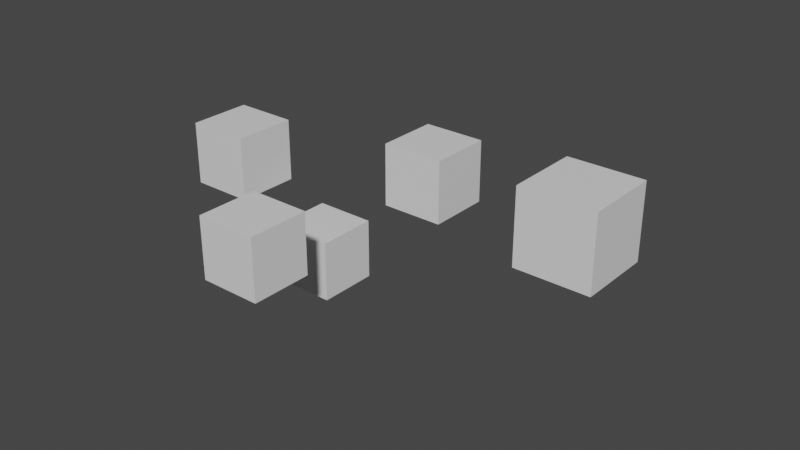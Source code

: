 # Source: Question2.blend  (saved by Blender 4.1.24; exported with 4.5.12 LTS)
import bpy
from mathutils import Matrix  # noqa: F401  (used for matrix-valued properties, if any)

bpy.ops.wm.read_factory_settings(use_empty=True)
scene = bpy.context.scene
scene.name = 'Scene'

# ---- collections
col_collection = bpy.data.collections.new('Collection'); scene.collection.children.link(col_collection)

# ---- materials (node trees are filled in below, after node groups)
mat_material = bpy.data.materials.new('Material')
mat_material.alpha_threshold = 0.0
mat_material.use_transparent_shadow = False
mat_material.roughness = 0.5
mat_material.line_color = (0.0, 0.0, 0.0, 1.0)

# ---- material node trees
mat_material.use_nodes = True; mat_material.node_tree.nodes.clear()
_N = mat_material.node_tree.nodes; _L = mat_material.node_tree.links
n0 = _N.new('ShaderNodeOutputMaterial'); n0.name = 'Material Output'; n0.location = (300, 300)
n1 = _N.new('ShaderNodeBsdfPrincipled'); n1.name = 'Principled BSDF'; n1.location = (10, 300)
n1.distribution = 'GGX'
n1.subsurface_method = 'RANDOM_WALK_SKIN'
n1.inputs[3].default_value = 1.45
n1.inputs[27].default_value = (0.0, 0.0, 0.0, 1.0)
n1.inputs[28].default_value = 1.0
_L.new(n1.outputs[0], n0.inputs[0])
n0.is_active_output = True

# ---- world
world_world = bpy.data.worlds.new('World'); scene.world = world_world
world_world.use_nodes = True; world_world.node_tree.nodes.clear()
_N = world_world.node_tree.nodes; _L = world_world.node_tree.links
n0 = _N.new('ShaderNodeOutputWorld'); n0.name = 'World Output'; n0.location = (300, 300)
n1 = _N.new('ShaderNodeBackground'); n1.name = 'Background'; n1.location = (10, 300)
n1.inputs[0].default_value = (0.05088, 0.05088, 0.05088, 1.0)
_L.new(n1.outputs[0], n0.inputs[0])
n0.is_active_output = True
world_world.color = (0.05088, 0.05088, 0.05088)
world_world.use_sun_shadow = False
world_world.sun_shadow_jitter_overblur = 0.0

# ---- meshes
me_cube = bpy.data.meshes.new('Cube')
me_cube.from_pydata([(2.0, 0.0, 2.0), (2.0, 0.0, 0.0), (2.0, -2.0, 2.0), (2.0, -2.0, 0.0), (0.0, 0.0, 2.0), (0.0, 0.0, 0.0), (0.0, -2.0, 2.0), (0.0, -2.0, 0.0)], [], [(0, 4, 6, 2), (3, 2, 6, 7), (7, 6, 4, 5), (5, 1, 3, 7), (1, 0, 2, 3), (5, 4, 0, 1)])
_uv = me_cube.uv_layers.new(name='UVMap')
_uv.uv.foreach_set('vector', [0.625, 0.5, 0.875, 0.5, 0.875, 0.75, 0.625, 0.75, 0.375, 0.75, 0.625, 0.75, 0.625, 1.0, 0.375, 1.0, 0.375, 0.0, 0.625, 0.0, 0.625, 0.25, 0.375, 0.25, 0.125, 0.5, 0.375, 0.5, 0.375, 0.75, 0.125, 0.75, 0.375, 0.5, 0.625, 0.5, 0.625, 0.75, 0.375, 0.75, 0.375, 0.25, 0.625, 0.25, 0.625, 0.5, 0.375, 0.5])
me_cube.materials.append(mat_material)
me_cube.use_mirror_vertex_groups = False
me_cube.update()
me_cube_001 = bpy.data.meshes.new('Cube.001')
me_cube_001.from_pydata([(2.0, 0.0, 2.0), (2.0, 0.0, 0.0), (2.0, -2.0, 2.0), (2.0, -2.0, 0.0), (0.0, 0.0, 2.0), (0.0, 0.0, 0.0), (0.0, -2.0, 2.0), (0.0, -2.0, 0.0)], [], [(0, 4, 6, 2), (3, 2, 6, 7), (7, 6, 4, 5), (5, 1, 3, 7), (1, 0, 2, 3), (5, 4, 0, 1)])
_uv = me_cube_001.uv_layers.new(name='UVMap')
_uv.uv.foreach_set('vector', [0.625, 0.5, 0.875, 0.5, 0.875, 0.75, 0.625, 0.75, 0.375, 0.75, 0.625, 0.75, 0.625, 1.0, 0.375, 1.0, 0.375, 0.0, 0.625, 0.0, 0.625, 0.25, 0.375, 0.25, 0.125, 0.5, 0.375, 0.5, 0.375, 0.75, 0.125, 0.75, 0.375, 0.5, 0.625, 0.5, 0.625, 0.75, 0.375, 0.75, 0.375, 0.25, 0.625, 0.25, 0.625, 0.5, 0.375, 0.5])
me_cube_001.materials.append(mat_material)
me_cube_001.use_mirror_vertex_groups = False
me_cube_001.update()
me_cube_002 = bpy.data.meshes.new('Cube.002')
me_cube_002.from_pydata([(2.0, 0.0, 2.0), (2.0, 0.0, 0.0), (2.0, -2.0, 2.0), (2.0, -2.0, 0.0), (0.0, 0.0, 2.0), (0.0, 0.0, 0.0), (0.0, -2.0, 2.0), (0.0, -2.0, 0.0)], [], [(0, 4, 6, 2), (3, 2, 6, 7), (7, 6, 4, 5), (5, 1, 3, 7), (1, 0, 2, 3), (5, 4, 0, 1)])
_uv = me_cube_002.uv_layers.new(name='UVMap')
_uv.uv.foreach_set('vector', [0.625, 0.5, 0.875, 0.5, 0.875, 0.75, 0.625, 0.75, 0.375, 0.75, 0.625, 0.75, 0.625, 1.0, 0.375, 1.0, 0.375, 0.0, 0.625, 0.0, 0.625, 0.25, 0.375, 0.25, 0.125, 0.5, 0.375, 0.5, 0.375, 0.75, 0.125, 0.75, 0.375, 0.5, 0.625, 0.5, 0.625, 0.75, 0.375, 0.75, 0.375, 0.25, 0.625, 0.25, 0.625, 0.5, 0.375, 0.5])
me_cube_002.materials.append(mat_material)
me_cube_002.use_mirror_vertex_groups = False
me_cube_002.update()
me_cube_003 = bpy.data.meshes.new('Cube.003')
me_cube_003.from_pydata([(2.0, 0.0, 2.0), (2.0, 0.0, 0.0), (2.0, -2.0, 2.0), (2.0, -2.0, 0.0), (0.0, 0.0, 2.0), (0.0, 0.0, 0.0), (0.0, -2.0, 2.0), (0.0, -2.0, 0.0)], [], [(0, 4, 6, 2), (3, 2, 6, 7), (7, 6, 4, 5), (5, 1, 3, 7), (1, 0, 2, 3), (5, 4, 0, 1)])
_uv = me_cube_003.uv_layers.new(name='UVMap')
_uv.uv.foreach_set('vector', [0.625, 0.5, 0.875, 0.5, 0.875, 0.75, 0.625, 0.75, 0.375, 0.75, 0.625, 0.75, 0.625, 1.0, 0.375, 1.0, 0.375, 0.0, 0.625, 0.0, 0.625, 0.25, 0.375, 0.25, 0.125, 0.5, 0.375, 0.5, 0.375, 0.75, 0.125, 0.75, 0.375, 0.5, 0.625, 0.5, 0.625, 0.75, 0.375, 0.75, 0.375, 0.25, 0.625, 0.25, 0.625, 0.5, 0.375, 0.5])
me_cube_003.materials.append(mat_material)
me_cube_003.use_mirror_vertex_groups = False
me_cube_003.update()
me_cube_004 = bpy.data.meshes.new('Cube.004')
me_cube_004.from_pydata([(2.0, 0.0, 2.0), (2.0, 0.0, 0.0), (2.0, -2.0, 2.0), (2.0, -2.0, 0.0), (0.0, 0.0, 2.0), (0.0, 0.0, 0.0), (0.0, -2.0, 2.0), (0.0, -2.0, 0.0)], [], [(0, 4, 6, 2), (3, 2, 6, 7), (7, 6, 4, 5), (5, 1, 3, 7), (1, 0, 2, 3), (5, 4, 0, 1)])
_uv = me_cube_004.uv_layers.new(name='UVMap')
_uv.uv.foreach_set('vector', [0.625, 0.5, 0.875, 0.5, 0.875, 0.75, 0.625, 0.75, 0.375, 0.75, 0.625, 0.75, 0.625, 1.0, 0.375, 1.0, 0.375, 0.0, 0.625, 0.0, 0.625, 0.25, 0.375, 0.25, 0.125, 0.5, 0.375, 0.5, 0.375, 0.75, 0.125, 0.75, 0.375, 0.5, 0.625, 0.5, 0.625, 0.75, 0.375, 0.75, 0.375, 0.25, 0.625, 0.25, 0.625, 0.5, 0.375, 0.5])
me_cube_004.materials.append(mat_material)
me_cube_004.use_mirror_vertex_groups = False
me_cube_004.update()

# ---- objects
ob_child_2 = bpy.data.objects.new('Child_2', me_cube)
ob_child_1 = bpy.data.objects.new('Child_1', me_cube_001)
ob_child_3 = bpy.data.objects.new('Child_3', me_cube_002)
ob_child_4 = bpy.data.objects.new('Child_4', me_cube_003)
ob_child_5 = bpy.data.objects.new('Child_5', me_cube_004)
ob_product = bpy.data.objects.new('Product', None)
ob_product_center = bpy.data.objects.new('Product_center', None)
ob_product_center_001 = bpy.data.objects.new('Product_center.001', None)
ob_product_center_002 = bpy.data.objects.new('Product_center.002', None)

# ---- transforms, parenting, visibility, modifiers, constraints
ob_child_2.parent = ob_product
ob_child_2.location = (-1.764, -0.3653, 0.1293)
ob_child_2.lock_rotations_4d = False
ob_child_2.empty_display_type = 'ARROWS'
ob_child_2.lineart.crease_threshold = 0.0
ob_child_1.parent = ob_product
ob_child_1.location = (-5.584, 2.882, 0.8145)
ob_child_1.lock_rotations_4d = False
ob_child_1.empty_display_type = 'ARROWS'
ob_child_1.lineart.crease_threshold = 0.0
ob_child_3.parent = ob_product
ob_child_3.location = (-0.02592, 5.317, 0.8412)
ob_child_3.lock_rotations_4d = False
ob_child_3.empty_display_type = 'ARROWS'
ob_child_3.lineart.crease_threshold = 0.0
ob_child_4.parent = ob_product
ob_child_4.location = (7.71, 0.5585, 3.528)
ob_child_4.lock_rotations_4d = False
ob_child_4.empty_display_type = 'ARROWS'
ob_child_4.lineart.crease_threshold = 0.0
ob_child_5.parent = ob_product
ob_child_5.location = (-3.324, 3.979, -2.366)
ob_child_5.lock_rotations_4d = False
ob_child_5.empty_display_type = 'ARROWS'
ob_child_5.lineart.crease_threshold = 0.0
ob_product.location = (0.0, 0.0, 0.0)
ob_product.empty_display_type = 'CUBE'
ob_product_center.location = (-0.5975, 2.474, 0.5894)
ob_product_center_001.location = (-0.5975, 2.474, 0.5894)
ob_product_center_002.location = (-0.5975, 2.474, 0.5894)

# ---- collection membership
col_collection.objects.link(ob_child_2)
col_collection.objects.link(ob_child_1)
col_collection.objects.link(ob_child_3)
col_collection.objects.link(ob_child_4)
col_collection.objects.link(ob_child_5)
col_collection.objects.link(ob_product)
col_collection.objects.link(ob_product_center)
col_collection.objects.link(ob_product_center_001)
col_collection.objects.link(ob_product_center_002)

# ---- scene / render settings (as saved in the file)
scene.frame_start = 1; scene.frame_end = 250; scene.frame_set(1)
scene.render.engine = 'BLENDER_EEVEE_NEXT'
scene.cycles.sampling_pattern = 'TABULATED_SOBOL'
scene.cycles.use_light_tree = False
scene.eevee.ray_tracing_options.trace_max_roughness = 0.0
scene.view_settings.view_transform = 'Filmic'
bpy.context.view_layer.update()

# ---- added for rendering (the .blend has no active camera and no usable light): camera, sun
cam_auto = bpy.data.cameras.new('AutoCamera')
cam_auto.lens = 50.0
cam_auto.sensor_width = 36.0
cam_auto.clip_end = 1000.0
ob_auto_camera = bpy.data.objects.new('AutoCamera', cam_auto)
scene.collection.objects.link(ob_auto_camera)
ob_auto_camera.location = (19.5005, -19.4493, 15.5308)
ob_auto_camera.rotation_euler = (1.09748, -7.21219e-08, 0.694738)
scene.camera = ob_auto_camera
light_auto_sun = bpy.data.lights.new('AutoSun', 'SUN')
light_auto_sun.energy = 3.0
light_auto_sun.angle = 0.0523599
ob_auto_sun = bpy.data.objects.new('AutoSun', light_auto_sun)
scene.collection.objects.link(ob_auto_sun)
ob_auto_sun.rotation_euler = (0.872665, 0.174533, 0.523599)
bpy.context.view_layer.update()
